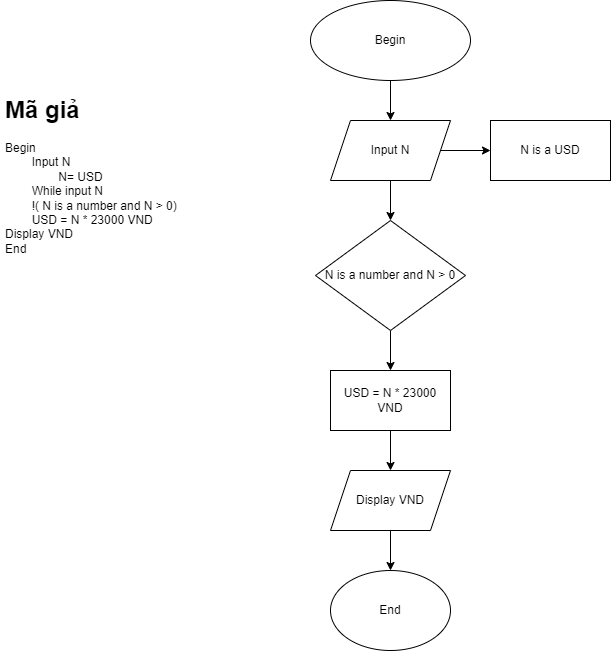

The diagram above was exported from draw.io. Its source (the exported page's mxGraphModel, read from the mxfile embedded in the PNG):
<mxGraphModel dx="880" dy="484" grid="1" gridSize="10" guides="1" tooltips="1" connect="1" arrows="1" fold="1" page="1" pageScale="1" pageWidth="827" pageHeight="1169" math="0" shadow="0">
  <root>
    <mxCell id="0" />
    <mxCell id="1" parent="0" />
    <mxCell id="BcCVfCqiuxE0DqzaJaQ5-35" style="edgeStyle=orthogonalEdgeStyle;rounded=0;orthogonalLoop=1;jettySize=auto;html=1;" edge="1" parent="1" source="BcCVfCqiuxE0DqzaJaQ5-34">
      <mxGeometry relative="1" as="geometry">
        <mxPoint x="420" y="140" as="targetPoint" />
      </mxGeometry>
    </mxCell>
    <mxCell id="BcCVfCqiuxE0DqzaJaQ5-34" value="Begin" style="ellipse;whiteSpace=wrap;html=1;" vertex="1" parent="1">
      <mxGeometry x="340" y="20" width="160" height="80" as="geometry" />
    </mxCell>
    <mxCell id="BcCVfCqiuxE0DqzaJaQ5-39" style="edgeStyle=orthogonalEdgeStyle;rounded=0;orthogonalLoop=1;jettySize=auto;html=1;exitX=0.5;exitY=1;exitDx=0;exitDy=0;" edge="1" parent="1" source="BcCVfCqiuxE0DqzaJaQ5-36">
      <mxGeometry relative="1" as="geometry">
        <mxPoint x="420" y="240" as="targetPoint" />
      </mxGeometry>
    </mxCell>
    <mxCell id="BcCVfCqiuxE0DqzaJaQ5-41" style="edgeStyle=orthogonalEdgeStyle;rounded=0;orthogonalLoop=1;jettySize=auto;html=1;" edge="1" parent="1" source="BcCVfCqiuxE0DqzaJaQ5-36">
      <mxGeometry relative="1" as="geometry">
        <mxPoint x="520" y="170" as="targetPoint" />
      </mxGeometry>
    </mxCell>
    <mxCell id="BcCVfCqiuxE0DqzaJaQ5-36" value="Input N" style="shape=parallelogram;perimeter=parallelogramPerimeter;whiteSpace=wrap;html=1;fixedSize=1;" vertex="1" parent="1">
      <mxGeometry x="360" y="140" width="120" height="60" as="geometry" />
    </mxCell>
    <mxCell id="BcCVfCqiuxE0DqzaJaQ5-43" style="edgeStyle=orthogonalEdgeStyle;rounded=0;orthogonalLoop=1;jettySize=auto;html=1;exitX=0.5;exitY=1;exitDx=0;exitDy=0;" edge="1" parent="1" source="BcCVfCqiuxE0DqzaJaQ5-40">
      <mxGeometry relative="1" as="geometry">
        <mxPoint x="420" y="390" as="targetPoint" />
      </mxGeometry>
    </mxCell>
    <mxCell id="BcCVfCqiuxE0DqzaJaQ5-40" value="N is a number and N &amp;gt; 0" style="rhombus;whiteSpace=wrap;html=1;" vertex="1" parent="1">
      <mxGeometry x="345" y="240" width="150" height="110" as="geometry" />
    </mxCell>
    <mxCell id="BcCVfCqiuxE0DqzaJaQ5-42" value="N is a USD" style="rounded=0;whiteSpace=wrap;html=1;" vertex="1" parent="1">
      <mxGeometry x="520" y="140" width="120" height="60" as="geometry" />
    </mxCell>
    <mxCell id="BcCVfCqiuxE0DqzaJaQ5-45" style="edgeStyle=orthogonalEdgeStyle;rounded=0;orthogonalLoop=1;jettySize=auto;html=1;" edge="1" parent="1" source="BcCVfCqiuxE0DqzaJaQ5-44">
      <mxGeometry relative="1" as="geometry">
        <mxPoint x="420" y="490" as="targetPoint" />
      </mxGeometry>
    </mxCell>
    <mxCell id="BcCVfCqiuxE0DqzaJaQ5-44" value="USD = N * 23000 VND" style="rounded=0;whiteSpace=wrap;html=1;" vertex="1" parent="1">
      <mxGeometry x="360" y="390" width="120" height="60" as="geometry" />
    </mxCell>
    <mxCell id="BcCVfCqiuxE0DqzaJaQ5-47" style="edgeStyle=orthogonalEdgeStyle;rounded=0;orthogonalLoop=1;jettySize=auto;html=1;exitX=0.5;exitY=1;exitDx=0;exitDy=0;" edge="1" parent="1" source="BcCVfCqiuxE0DqzaJaQ5-46">
      <mxGeometry relative="1" as="geometry">
        <mxPoint x="420" y="590" as="targetPoint" />
      </mxGeometry>
    </mxCell>
    <mxCell id="BcCVfCqiuxE0DqzaJaQ5-46" value="Display VND" style="shape=parallelogram;perimeter=parallelogramPerimeter;whiteSpace=wrap;html=1;fixedSize=1;" vertex="1" parent="1">
      <mxGeometry x="360" y="490" width="120" height="60" as="geometry" />
    </mxCell>
    <mxCell id="BcCVfCqiuxE0DqzaJaQ5-48" value="End" style="ellipse;whiteSpace=wrap;html=1;" vertex="1" parent="1">
      <mxGeometry x="360" y="590" width="120" height="80" as="geometry" />
    </mxCell>
    <mxCell id="BcCVfCqiuxE0DqzaJaQ5-49" value="&lt;h1&gt;Mã giả&lt;/h1&gt;&lt;div&gt;Begin&lt;/div&gt;&lt;div&gt;&lt;span style=&quot;white-space: pre;&quot;&gt;&#09;&lt;/span&gt;Input N&lt;br&gt;&lt;/div&gt;&lt;div&gt;&lt;span style=&quot;white-space: pre;&quot;&gt;&#09;&lt;span style=&quot;white-space: pre;&quot;&gt;&#09;&lt;/span&gt;N&lt;/span&gt;= USD&lt;br&gt;&lt;/div&gt;&lt;div&gt;&lt;span style=&quot;white-space: pre;&quot;&gt;&#09;&lt;/span&gt;While input N&lt;br&gt;&lt;/div&gt;&lt;div&gt;&lt;span style=&quot;white-space: pre;&quot;&gt;&#09;&lt;/span&gt;!( N is a number and N &amp;gt; 0)&lt;br&gt;&lt;/div&gt;&lt;div&gt;&lt;span style=&quot;white-space: pre;&quot;&gt;&lt;span style=&quot;white-space: pre;&quot;&gt;&#09;&lt;/span&gt;USD = N * 23000 VND&lt;/span&gt;&lt;/div&gt;&lt;div&gt;Display VND&lt;span style=&quot;white-space: pre;&quot;&gt;&#09;&lt;/span&gt;&lt;br&gt;&lt;/div&gt;&lt;div&gt;End&lt;/div&gt;" style="text;html=1;strokeColor=none;fillColor=none;spacing=5;spacingTop=-20;whiteSpace=wrap;overflow=hidden;rounded=0;" vertex="1" parent="1">
      <mxGeometry x="30" y="110" width="200" height="260" as="geometry" />
    </mxCell>
  </root>
</mxGraphModel>